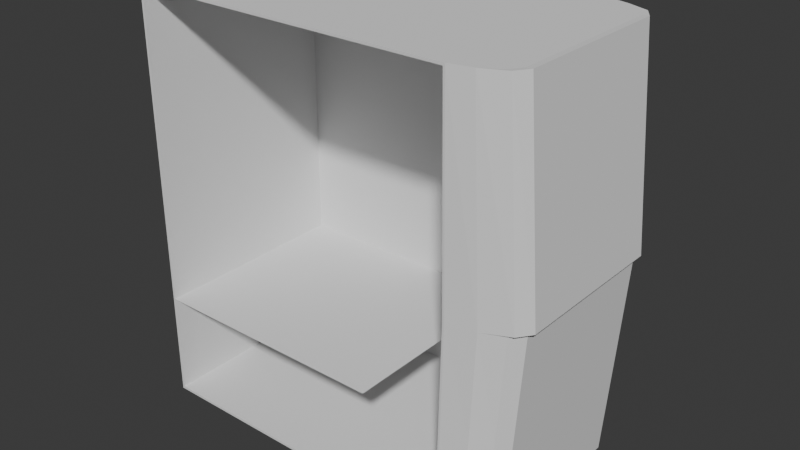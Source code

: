 # Source: Gabinete1.blend  (saved by Blender 5.2.44; exported with 4.5.12 LTS)
import bpy
from mathutils import Matrix  # noqa: F401  (used for matrix-valued properties, if any)

bpy.ops.wm.read_factory_settings(use_empty=True)
scene = bpy.context.scene
scene.name = 'Scene'

# ---- collections
col_collection = bpy.data.collections.new('Collection'); scene.collection.children.link(col_collection)

# ---- world
world_world = bpy.data.worlds.new('World'); scene.world = world_world
world_world.use_nodes = True; world_world.node_tree.nodes.clear()
_N = world_world.node_tree.nodes; _L = world_world.node_tree.links
n0 = _N.new('ShaderNodeOutputWorld'); n0.name = 'World Output'; n0.location = (200, 100)
n1 = _N.new('ShaderNodeBackground'); n1.name = 'Background'; n1.location = (-200, 100)
n1.inputs[0].default_value = (0.05088, 0.05088, 0.05088, 1.0)
_L.new(n1.outputs[0], n0.inputs[0])
n0.is_active_output = True
world_world.color = (0.05088, 0.05088, 0.05088)
world_world.sun_shadow_jitter_overblur = 0.0

# ---- meshes
me_cube_001 = bpy.data.meshes.new('Cube.001')
me_cube_001.from_pydata([(-1.0, -1.0, -1.0), (-1.0, -1.0, 1.0), (-1.0, 1.0, -1.0), (-1.0, 1.0, 1.0), (-1.0, -1.0, 0.0), (-1.0, 1.0, 0.0), (1.0, -0.747, -1.0), (0.747, -1.0, -1.0), (0.9545, -0.8651, -1.0), (0.8651, -0.9545, -1.0), (0.747, -1.0, 1.0), (1.0, -0.747, 1.0), (0.8651, -0.9545, 1.0), (0.9545, -0.8651, 1.0), (0.747, 1.0, -1.0), (1.0, 0.747, -1.0), (0.8651, 0.9545, -1.0), (0.9545, 0.8651, -1.0), (1.0, 0.747, 1.0), (0.747, 1.0, 1.0), (0.9545, 0.8651, 1.0), (0.8651, 0.9545, 1.0), (0.7678, 1.0, 0.002208), (1.081, 0.747, 0.01969), (0.9162, 0.9545, 0.01085), (1.028, 0.8651, 0.0177), (1.081, -0.747, 0.01969), (0.7678, -1.0, 0.002208), (1.028, -0.8651, 0.0177), (0.9162, -0.9545, 0.01085), (1.062, 0.8651, 0.01991), (1.115, 0.747, 0.0219), (1.115, -0.747, 0.0219), (1.062, -0.8651, 0.01991), (0.9887, 0.8651, 1.002), (1.034, 0.747, 1.002), (0.9887, -0.8651, 1.002), (1.034, -0.747, 1.002), (-0.9895, -1.0, 4.406e-06), (-0.9895, -1.0, 0.988), (-0.9895, -1.0, -0.988), (0.7572, -1.0, 0.002186), (0.7366, -1.0, -0.988), (0.7366, -1.0, 0.988), (-0.9895, 0.9349, 4.406e-06), (-0.9895, 0.9349, 0.988), (-0.9895, 0.9349, -0.988), (0.7572, 0.9349, 0.002186), (0.7366, 0.9349, -0.988), (0.7366, 0.9349, 0.988), (-1.0, 1.0, -0.5), (-1.0, -1.0, -0.5), (1.041, 0.747, -0.4902), (0.9914, 0.8651, -0.4911), (0.8906, 0.9545, -0.4946), (0.7574, 1.0, -0.4989), (0.7574, -1.0, -0.4989), (0.8906, -0.9545, -0.4946), (0.9914, -0.8651, -0.4911), (1.041, -0.747, -0.4902), (-0.9895, -1.0, -0.494), (0.7469, -1.0, -0.4929), (-0.9895, 0.9349, -0.494), (0.7469, 0.9349, -0.4929), (0.3132, 0.9349, -0.4935), (0.3132, -1.0, -0.4935)], [], [(4, 1, 3, 5), (51, 4, 5, 50), (52, 15, 17, 53), (53, 17, 16, 54), (54, 16, 14, 55), (56, 7, 9, 57), (57, 9, 8, 58), (58, 8, 6, 59), (13, 12, 36), (30, 24, 21, 34), (21, 24, 22, 19), (10, 27, 29, 12), (25, 24, 30), (23, 25, 30, 31), (52, 23, 26, 59), (39, 38, 44, 45), (2, 14, 16, 17, 15, 6, 8, 9, 7, 0), (18, 20, 21, 19, 3, 1, 10, 12, 13, 11), (1, 4, 38, 39), (26, 23, 31, 32), (50, 5, 22, 55), (5, 3, 19, 22), (35, 31, 30, 34), (36, 33, 32, 37), (31, 35, 37, 32), (20, 34, 21), (20, 18, 35, 34), (11, 13, 36, 37), (18, 11, 37, 35), (28, 26, 32, 33), (29, 28, 33), (12, 29, 33, 36), (56, 27, 41, 61), (0, 7, 42, 40), (10, 1, 39, 43), (51, 0, 40, 60), (27, 10, 43, 41), (63, 47, 49, 45, 44, 62, 64), (40, 42, 48, 46), (61, 41, 47, 63), (43, 39, 45, 49), (41, 43, 49, 47), (60, 40, 46, 62), (38, 60, 62, 44), (42, 61, 63, 48), (48, 63, 64, 62, 46), (4, 51, 60, 38), (7, 56, 61, 42), (2, 50, 55, 14), (15, 52, 59, 6), (28, 58, 59, 26), (29, 57, 58, 28), (27, 56, 57, 29), (24, 54, 55, 22), (25, 53, 54, 24), (23, 52, 53, 25), (0, 51, 50, 2), (65, 60, 62, 64)])
_uv = me_cube_001.uv_layers.new(name='UVMap')
_uv.uv.foreach_set('vector', [0.5, 0.0, 0.625, 0.0, 0.625, 0.25, 0.5, 0.25, 0.4375, 0.0, 0.5, 0.0, 0.5, 0.25, 0.4375, 0.25, 0.4375, 0.5316, 0.375, 0.5316, 0.3731, 0.5169, 0.4366, 0.5169, 0.4366, 0.5169, 0.3731, 0.5169, 0.3694, 0.4907, 0.4347, 0.4869, 0.4347, 0.4869, 0.3694, 0.4907, 0.3645, 0.4789, 0.4322, 0.4736, 0.4322, 0.7764, 0.3645, 0.7711, 0.3694, 0.7593, 0.4347, 0.7631, 0.4347, 0.7631, 0.3694, 0.7593, 0.3731, 0.7331, 0.4366, 0.7331, 0.4366, 0.7331, 0.3731, 0.7331, 0.375, 0.7184, 0.4375, 0.7184, 0.6269, 0.7331, 0.6306, 0.7593, 0.6269, 0.7331, 0.5, 0.5169, 0.5, 0.4831, 0.6306, 0.4907, 0.6269, 0.5169, 0.6306, 0.4907, 0.5, 0.4831, 0.5, 0.4684, 0.6355, 0.4789, 0.6355, 0.7711, 0.5, 0.7816, 0.5, 0.7669, 0.6306, 0.7593, 0.5, 0.5169, 0.5, 0.4831, 0.5, 0.5169, 0.5, 0.5316, 0.5, 0.5169, 0.5, 0.5169, 0.5, 0.5316, 0.4375, 0.5316, 0.5, 0.5316, 0.5, 0.7184, 0.4375, 0.7184, 0.625, 0.0, 0.5, 0.0, 0.5, 0.0, 0.625, 0.0, 0.125, 0.5, 0.3645, 0.4789, 0.3694, 0.4907, 0.3731, 0.5169, 0.375, 0.5316, 0.375, 0.7184, 0.3731, 0.7331, 0.3694, 0.7593, 0.3645, 0.7711, 0.125, 0.75, 0.625, 0.5316, 0.6269, 0.5169, 0.6306, 0.4907, 0.6355, 0.4789, 0.875, 0.5, 0.875, 0.75, 0.6355, 0.7711, 0.6306, 0.7593, 0.6269, 0.7331, 0.625, 0.7184, 0.625, 0.0, 0.5, 0.0, 0.5, 0.0, 0.625, 0.0, 0.5, 0.7184, 0.5, 0.5316, 0.5, 0.5316, 0.5, 0.7184, 0.4375, 0.25, 0.5, 0.25, 0.5, 0.4684, 0.4322, 0.4736, 0.5, 0.25, 0.625, 0.25, 0.6355, 0.4789, 0.5, 0.4684, 0.625, 0.5316, 0.5, 0.5316, 0.5, 0.5169, 0.6269, 0.5169, 0.6269, 0.7331, 0.5, 0.7331, 0.5, 0.7184, 0.625, 0.7184, 0.5, 0.5316, 0.625, 0.5316, 0.625, 0.7184, 0.5, 0.7184, 0.6269, 0.5169, 0.6269, 0.5169, 0.6306, 0.4907, 0.6269, 0.5169, 0.625, 0.5316, 0.625, 0.5316, 0.6269, 0.5169, 0.625, 0.7184, 0.6269, 0.7331, 0.6269, 0.7331, 0.625, 0.7184, 0.625, 0.5316, 0.625, 0.7184, 0.625, 0.7184, 0.625, 0.5316, 0.5, 0.7331, 0.5, 0.7184, 0.5, 0.7184, 0.5, 0.7331, 0.5, 0.7669, 0.5, 0.7331, 0.5, 0.7331, 0.6306, 0.7593, 0.5, 0.7669, 0.5, 0.7331, 0.6269, 0.7331, 0.4322, 0.7764, 0.5, 0.7816, 0.5, 0.7816, 0.4322, 0.7764, 0.125, 0.75, 0.3645, 0.7711, 0.3645, 0.7711, 0.125, 0.75, 0.6355, 0.7711, 0.875, 0.75, 0.875, 0.75, 0.6355, 0.7711, 0.4375, 0.0, 0.375, 0.0, 0.375, 0.0, 0.4375, 0.0, 0.5, 0.7816, 0.6355, 0.7711, 0.6355, 0.7711, 0.5, 0.7816, 0.4322, 0.7764, 0.5, 0.7816, 0.6355, 0.7711, 0.625, 1.0, 0.5, 1.0, 0.4375, 1.0, 0.4349, 0.8882, 0.125, 0.75, 0.3645, 0.7711, 0.3645, 0.7711, 0.125, 0.75, 0.4322, 0.7764, 0.5, 0.7816, 0.5, 0.7816, 0.4322, 0.7764, 0.6355, 0.7711, 0.875, 0.75, 0.875, 0.75, 0.6355, 0.7711, 0.5, 0.7816, 0.6355, 0.7711, 0.6355, 0.7711, 0.5, 0.7816, 0.4375, 0.0, 0.375, 0.0, 0.375, 0.0, 0.4375, 0.0, 0.5, 0.0, 0.4375, 0.0, 0.4375, 0.0, 0.5, 0.0, 0.3645, 0.7711, 0.4322, 0.7764, 0.4322, 0.7764, 0.3645, 0.7711, 0.3645, 0.7711, 0.4322, 0.7764, 0.4349, 0.8882, 0.4375, 1.0, 0.375, 1.0, 0.5, 0.0, 0.4375, 0.0, 0.4375, 0.0, 0.5, 0.0, 0.3645, 0.7711, 0.4322, 0.7764, 0.4322, 0.7764, 0.3645, 0.7711, 0.375, 0.25, 0.4375, 0.25, 0.4322, 0.4736, 0.3645, 0.4789, 0.375, 0.5316, 0.4375, 0.5316, 0.4375, 0.7184, 0.375, 0.7184, 0.5, 0.7331, 0.4366, 0.7331, 0.4375, 0.7184, 0.5, 0.7184, 0.5, 0.7669, 0.4347, 0.7631, 0.4366, 0.7331, 0.5, 0.7331, 0.5, 0.7816, 0.4322, 0.7764, 0.4347, 0.7631, 0.5, 0.7669, 0.5, 0.4831, 0.4347, 0.4869, 0.4322, 0.4736, 0.5, 0.4684, 0.5, 0.5169, 0.4366, 0.5169, 0.4347, 0.4869, 0.5, 0.4831, 0.5, 0.5316, 0.4375, 0.5316, 0.4366, 0.5169, 0.5, 0.5169, 0.375, 0.0, 0.4375, 0.0, 0.4375, 0.25, 0.375, 0.25, 0.0, 0.0, 0.0, 0.0, 0.0, 0.0, 0.0, 0.0])
me_cube_001.update()

# ---- objects
ob_cube = bpy.data.objects.new('Cube', me_cube_001)

# ---- transforms, parenting, visibility, modifiers, constraints
ob_cube.location = (0.0, 0.0, 0.0)
ob_cube.scale = (0.175, 0.1, 0.195)

# ---- collection membership
col_collection.objects.link(ob_cube)

# ---- scene / render settings (as saved in the file)
scene.frame_start = 1; scene.frame_end = 250; scene.frame_set(1)
scene.render.engine = 'BLENDER_EEVEE_NEXT'
scene.render.bake_bias = 0.0
scene.render.bake_samples = 0
scene.render.compositor_device = 'GPU'
scene.eevee.use_volume_custom_range = False
scene.eevee.fast_gi_thickness_near = 0.1
scene.eevee.fast_gi_thickness_far = 0.0
scene.eevee.ray_tracing_options.screen_trace_thickness = 0.1
bpy.context.view_layer.update()

# ---- added for rendering (the .blend has no active camera and no usable light): camera, sun
cam_auto = bpy.data.cameras.new('AutoCamera')
cam_auto.lens = 50.0
cam_auto.sensor_width = 36.0
cam_auto.clip_end = 1000.0
ob_auto_camera = bpy.data.objects.new('AutoCamera', cam_auto)
scene.collection.objects.link(ob_auto_camera)
ob_auto_camera.location = (0.541153, -0.637281, 0.425069)
ob_auto_camera.rotation_euler = (1.09748, -7.21219e-08, 0.694738)
scene.camera = ob_auto_camera
light_auto_sun = bpy.data.lights.new('AutoSun', 'SUN')
light_auto_sun.energy = 3.0
light_auto_sun.angle = 0.0523599
ob_auto_sun = bpy.data.objects.new('AutoSun', light_auto_sun)
scene.collection.objects.link(ob_auto_sun)
ob_auto_sun.rotation_euler = (0.872665, 0.174533, 0.523599)
bpy.context.view_layer.update()
